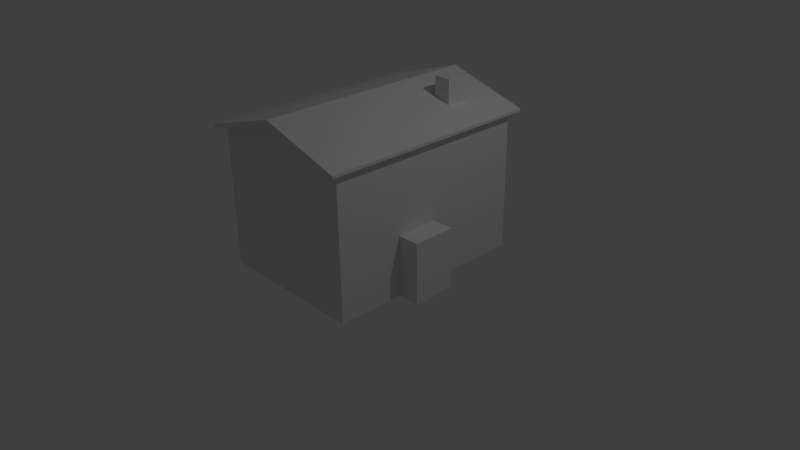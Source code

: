 # Source: civilian_house.blend  (saved by Blender 2.73.0; exported with 4.5.12 LTS)
import bpy
from mathutils import Matrix  # noqa: F401  (used for matrix-valued properties, if any)

bpy.ops.wm.read_factory_settings(use_empty=True)
scene = bpy.context.scene
scene.name = 'Scene'

# ---- collections
col_collection_1 = bpy.data.collections.new('Collection 1'); scene.collection.children.link(col_collection_1)

# ---- materials (node trees are filled in below, after node groups)
mat_material = bpy.data.materials.new('Material')
mat_material.alpha_threshold = 0.0
mat_material.use_transparent_shadow = False
mat_material.roughness = 0.5
mat_material.line_color = (0.0, 0.0, 0.0, 1.0)

# ---- material node trees

# ---- world
world_world = bpy.data.worlds.new('World'); scene.world = world_world
world_world.color = (0.05088, 0.05088, 0.05088)
world_world.use_sun_shadow = False
world_world.sun_shadow_jitter_overblur = 0.0
world_world.cycles.sampling_method = 'MANUAL'
world_world.cycles.sample_map_resolution = 256

# ---- cameras
cam_camera = bpy.data.cameras.new('Camera')
cam_camera.clip_end = 100.0
cam_camera.lens = 35.0
cam_camera.sensor_width = 32.0
cam_camera.sensor_height = 18.0
cam_camera.ortho_scale = 7.314
cam_camera.dof.focus_distance = 0.0
cam_camera.dof.aperture_fstop = 128.0

# ---- lights
light_lamp = bpy.data.lights.new('Lamp', 'POINT')
light_lamp.transmission_factor = 0.0
light_lamp.cutoff_distance = 30.0
light_lamp.energy = 100.0
light_lamp.shadow_buffer_clip_start = 1.001
light_lamp.shadow_soft_size = 0.1
light_lamp.shadow_maximum_resolution = 0.006
light_lamp.use_absolute_resolution = True
light_lamp.cycles.use_multiple_importance_sampling = False

# ---- meshes
me_cube = bpy.data.meshes.new('Cube')
me_cube.from_pydata([(1.0, 1.354, 0.009518), (1.0, -1.354, 0.009518), (-1.0, -1.354, 0.009518), (-1.0, 1.354, 0.009518), (1.0, 1.354, 1.809), (1.0, -1.354, 1.809), (-1.0, -1.354, 1.809), (-1.0, 1.354, 1.809), (2.384e-07, 1.354, 2.106), (-5.364e-07, -1.354, 2.106), (1.088, 1.472, 1.829), (1.088, -1.472, 1.829), (-1.088, -1.472, 1.829), (-1.088, 1.472, 1.829), (2.715e-07, 1.472, 2.152), (-5.713e-07, -1.472, 2.152), (1.088, 1.472, 1.866), (1.088, -1.472, 1.866), (-1.088, -1.472, 1.866), (-1.088, 1.472, 1.866), (2.709e-07, 1.472, 2.19), (-5.719e-07, -1.472, 2.19), (1.788e-07, 1.354, 0.009518), (1.0, 1.354, 0.909), (-1.0, 1.354, 0.909), (2.384e-07, 1.354, 1.809), (2.384e-07, 1.354, 0.909), (-0.08453, 1.452, 1.793), (-0.08453, 1.452, 0.9249), (-0.9155, 1.452, 0.9249), (-0.9155, 1.452, 1.793), (-0.1865, 1.354, 0.7225), (-0.1867, 1.354, 0.009518), (-0.8135, 1.354, 0.0104), (-0.8135, 1.354, 0.7225), (0.8135, 1.354, 0.7225), (0.8132, 1.354, 0.009518), (0.1865, 1.354, 0.0104), (0.1865, 1.354, 0.7225), (-0.1867, 1.275, 0.009518), (-0.1865, 1.275, 0.7225), (-0.8135, 1.275, 0.7225), (-0.8135, 1.275, 0.0104), (0.8135, 1.275, 0.7225), (0.8132, 1.275, 0.009518), (0.1865, 1.275, 0.0104), (0.1865, 1.275, 0.7225), (0.6541, 0.959, 1.995), (0.4335, 0.959, 2.06), (0.4335, 0.6677, 2.06), (0.6541, 0.6677, 1.995), (0.6526, 0.959, 2.314), (0.432, 0.959, 2.316), (0.432, 0.6677, 2.316), (0.6526, 0.6677, 2.314), (1.004, -0.4828, 0.01415), (1.004, 0.07975, 0.01415), (1.29, 0.07975, 0.01415), (1.29, -0.4828, 0.01415), (1.004, -0.4828, 0.8054), (1.004, 0.07975, 0.8054), (1.29, 0.07975, 0.8054), (1.29, -0.4828, 0.8054)], [], [(31, 32, 39, 40), (4, 8, 14, 10), (5, 9, 6), (2, 6, 7, 24), (9, 5, 11, 15), (1, 5, 6, 2), (8, 4, 25), (10, 14, 20, 16), (15, 11, 17, 21), (7, 6, 12, 13), (6, 9, 15, 12), (8, 7, 13, 14), (5, 4, 10, 11), (20, 19, 18, 21), (49, 50, 54, 53), (13, 12, 18, 19), (12, 15, 21, 18), (14, 13, 19, 20), (11, 10, 16, 17), (27, 28, 29, 30), (4, 23, 26, 25), (37, 38, 46, 45), (7, 8, 25), (25, 26, 28, 27), (26, 24, 29, 28), (24, 7, 30, 29), (7, 25, 27, 30), (26, 22, 32, 31), (38, 35, 43, 46), (3, 24, 34, 33), (24, 26, 31, 34), (23, 0, 36, 35), (22, 26, 38, 37), (26, 23, 35, 38), (33, 34, 41, 42), (35, 36, 44, 43), (34, 31, 40, 41), (43, 44, 45, 46), (40, 39, 42, 41), (3, 2, 24), (16, 20, 48, 47), (20, 21, 49, 48), (21, 17, 50, 49), (17, 16, 47, 50), (51, 52, 53, 54), (48, 49, 53, 52), (50, 47, 51, 54), (47, 48, 52, 51), (23, 4, 5), (60, 61, 57, 56), (61, 62, 58, 57), (62, 59, 55, 58), (62, 61, 60, 59), (1, 55, 59, 5), (5, 59, 60, 23), (23, 60, 56, 0)])
me_cube.materials.append(mat_material)
me_cube.use_remesh_preserve_volume = False
me_cube.use_remesh_preserve_attributes = False
me_cube.use_mirror_vertex_groups = False
me_cube.update()

# ---- objects
ob_cube = bpy.data.objects.new('Cube', me_cube)
ob_lamp = bpy.data.objects.new('Lamp', light_lamp)
ob_camera = bpy.data.objects.new('Camera', cam_camera)

# ---- transforms, parenting, visibility, modifiers, constraints
ob_cube.location = (0.0, 0.0, 0.0)
ob_cube.lock_rotations_4d = False
ob_cube.empty_display_type = 'ARROWS'
ob_cube.lineart.crease_threshold = 0.0
ob_lamp.location = (4.076, 1.005, 5.904)
ob_lamp.rotation_euler = (0.6503, 0.05522, 1.866)
ob_lamp.lock_rotations_4d = False
ob_lamp.empty_display_type = 'ARROWS'
ob_lamp.color = (0.0, 0.0, 0.0, 0.0)
ob_lamp.lineart.crease_threshold = 0.0
ob_camera.location = (7.481, -6.508, 5.344)
ob_camera.rotation_euler = (1.109, 0.01082, 0.8149)
ob_camera.lock_rotations_4d = False
ob_camera.empty_display_type = 'ARROWS'
ob_camera.color = (0.0, 0.0, 0.0, 0.0)
ob_camera.display_type = 'WIRE'
ob_camera.lineart.crease_threshold = 0.0

# ---- collection membership
col_collection_1.objects.link(ob_cube)
col_collection_1.objects.link(ob_lamp)
col_collection_1.objects.link(ob_camera)

# ---- scene / render settings (as saved in the file)
scene.camera = ob_camera
scene.frame_start = 1; scene.frame_end = 250; scene.frame_set(1)
scene.render.engine = 'BLENDER_EEVEE_NEXT'
scene.render.resolution_percentage = 50
scene.render.dither_intensity = 0.0
scene.cycles.use_denoising = False
scene.cycles.samples = 10
scene.cycles.sampling_pattern = 'TABULATED_SOBOL'
scene.cycles.light_sampling_threshold = 0.0
scene.cycles.use_adaptive_sampling = False
scene.cycles.use_light_tree = False
scene.cycles.blur_glossy = 0.0
scene.cycles.pixel_filter_type = 'GAUSSIAN'
scene.cycles.sample_clamp_indirect = 0.0
scene.view_settings.view_transform = 'Standard'
bpy.context.view_layer.update()

